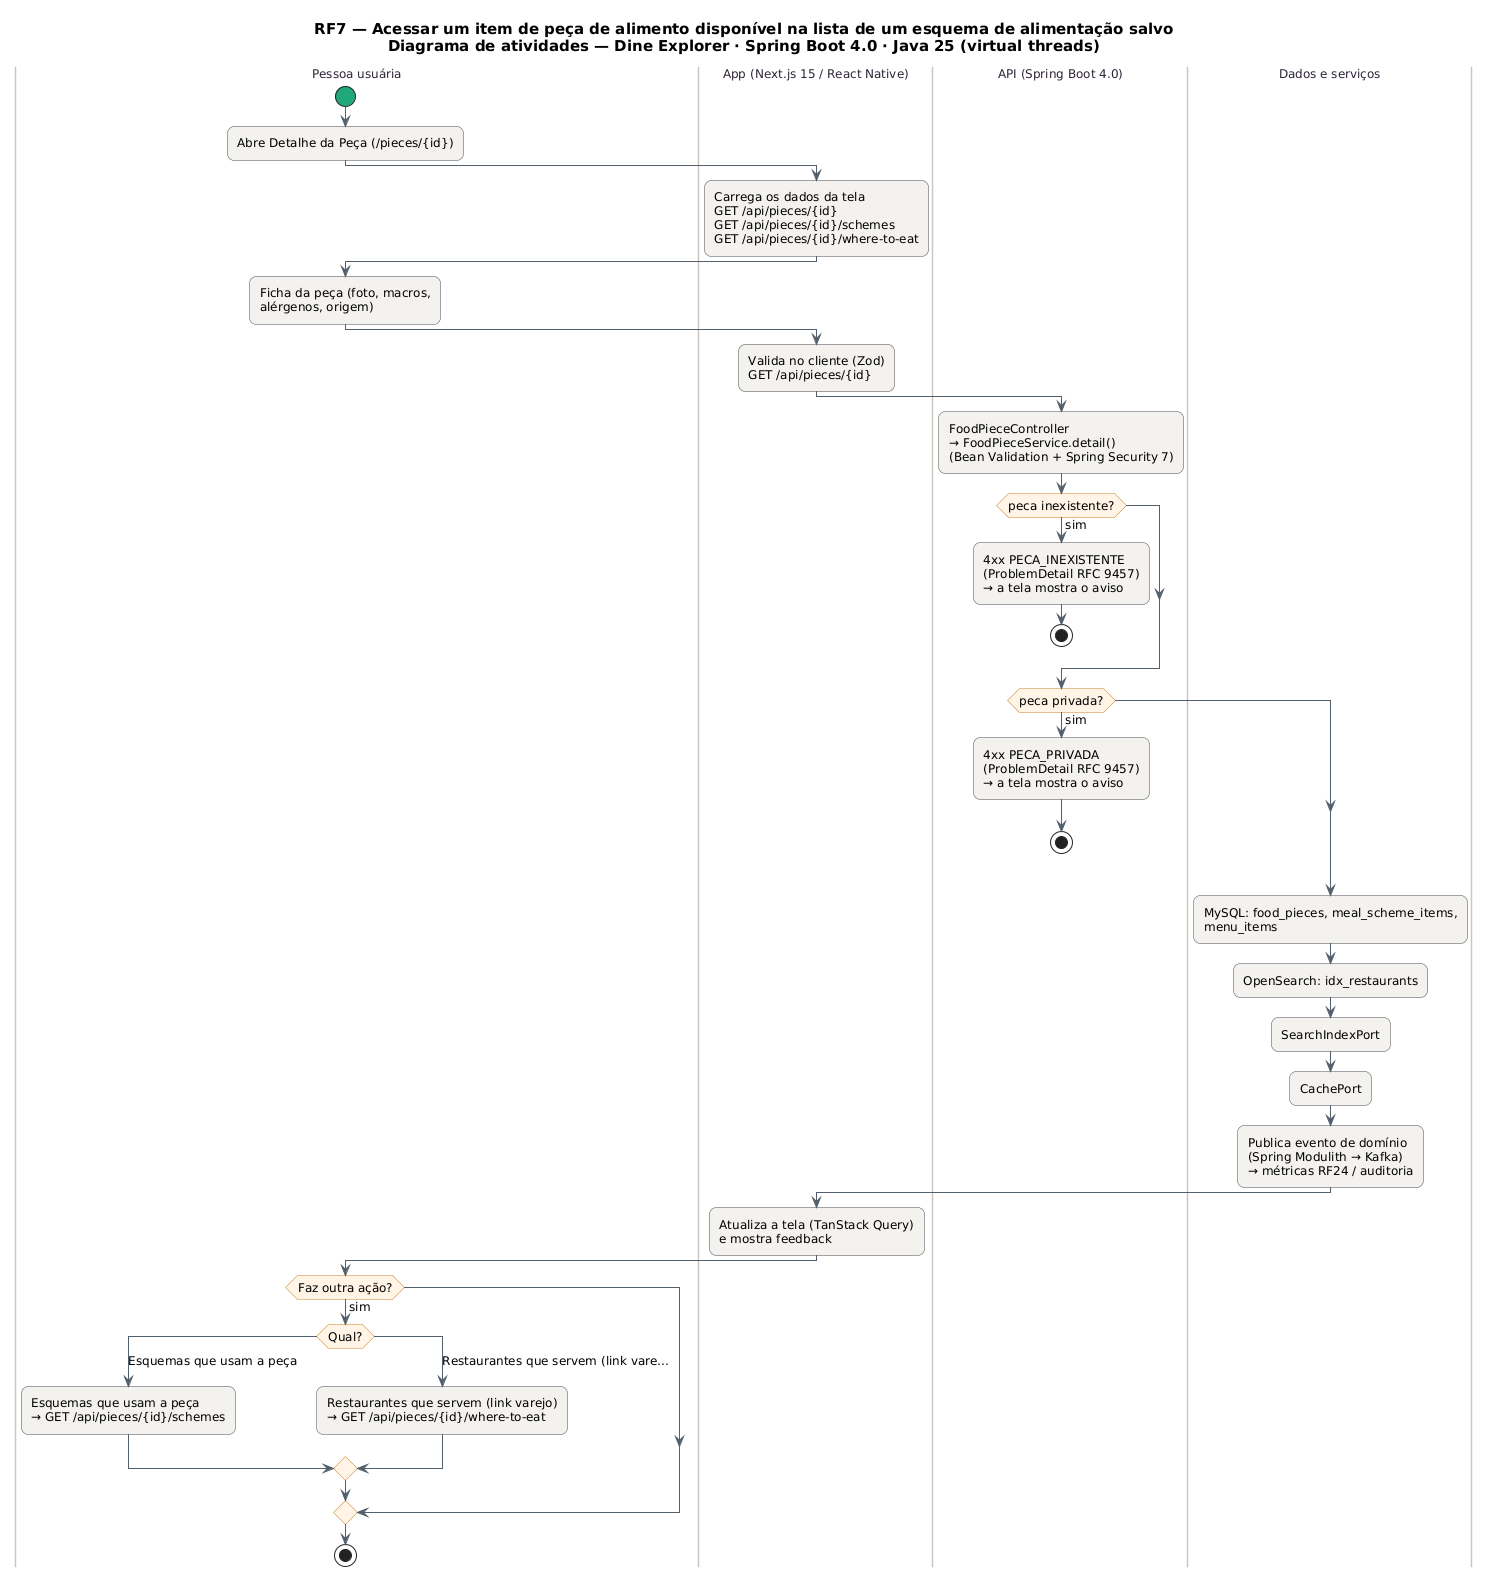

The diagram above was rendered by PlantUML. Its source (embedded in the PNG):
@startuml RF7_Atividades
skinparam backgroundColor #FFFFFF
skinparam shadowing false
skinparam defaultFontName "DejaVu Sans"
skinparam defaultFontSize 12
skinparam titleFontSize 15
skinparam roundcorner 14
skinparam ArrowColor #52606D
skinparam note {
  BackgroundColor #FFFDEB
  BorderColor #D8CE78
  FontColor #554F24
}
skinparam activity {
  BackgroundColor #F4F2EF
  BorderColor #4A4852
  DiamondBackgroundColor #FFF4E5
  DiamondBorderColor #C9822B
  StartColor #20A77A
  EndColor #4B5563
}
skinparam swimlane {
  BorderColor #CBC6BE
  TitleFontColor #2D2438
}
title RF7 — Acessar um item de peça de alimento disponível na lista de um esquema de alimentação salvo\nDiagrama de atividades — Dine Explorer · Spring Boot 4.0 · Java 25 (virtual threads)

|Pessoa usuária|
start
:Abre Detalhe da Peça (/pieces/{id});
|App (Next.js 15 / React Native)|
:Carrega os dados da tela\nGET /api/pieces/{id}\nGET /api/pieces/{id}/schemes\nGET /api/pieces/{id}/where-to-eat;
|Pessoa usuária|
:Ficha da peça (foto, macros,\nalérgenos, origem);
|App (Next.js 15 / React Native)|
:Valida no cliente (Zod)\nGET /api/pieces/{id};
|API (Spring Boot 4.0)|
:FoodPieceController\n→ FoodPieceService.detail()\n(Bean Validation + Spring Security 7);
if (peca inexistente?) then (sim)
  :4xx PECA_INEXISTENTE\n(ProblemDetail RFC 9457)\n→ a tela mostra o aviso;
  stop
endif
if (peca privada?) then (sim)
  :4xx PECA_PRIVADA\n(ProblemDetail RFC 9457)\n→ a tela mostra o aviso;
  stop
endif
|Dados e serviços|
:MySQL: food_pieces, meal_scheme_items,\nmenu_items;
:OpenSearch: idx_restaurants;
:SearchIndexPort;
:CachePort;
:Publica evento de domínio\n(Spring Modulith → Kafka)\n→ métricas RF24 / auditoria;
|App (Next.js 15 / React Native)|
:Atualiza a tela (TanStack Query)\ne mostra feedback;
|Pessoa usuária|
if (Faz outra ação?) then (sim)
  switch (Qual?)
  case (Esquemas que usam a peça)
    :Esquemas que usam a peça\n→ GET /api/pieces/{id}/schemes;
  case (Restaurantes que servem (link vare…)
    :Restaurantes que servem (link varejo)\n→ GET /api/pieces/{id}/where-to-eat;
  endswitch
endif
stop
@enduml